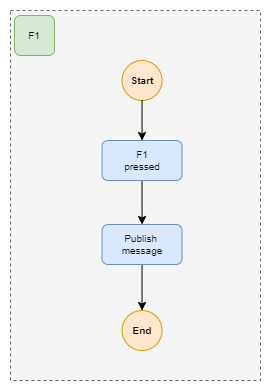

The diagram above was exported from draw.io. Its source (the exported page's mxGraphModel, read from the mxfile embedded in the PNG):
<mxGraphModel dx="1735" dy="1002" grid="1" gridSize="10" guides="1" tooltips="1" connect="1" arrows="1" fold="1" page="1" pageScale="1" pageWidth="1169" pageHeight="827" math="0" shadow="0">
  <root>
    <mxCell id="0" />
    <mxCell id="1" parent="0" />
    <mxCell id="2" value="" style="rounded=0;whiteSpace=wrap;html=1;fillColor=#f5f5f5;fontColor=#333333;strokeColor=#666666;dashed=1;labelBackgroundColor=none;" vertex="1" parent="1">
      <mxGeometry x="560" y="2160" width="250" height="370" as="geometry" />
    </mxCell>
    <mxCell id="3" value="F1" style="rounded=1;whiteSpace=wrap;html=1;fontSize=10;fillColor=#d5e8d4;strokeColor=#82b366;labelBackgroundColor=none;" vertex="1" parent="1">
      <mxGeometry x="564" y="2165" width="40" height="40" as="geometry" />
    </mxCell>
    <mxCell id="4" value="Start" style="ellipse;whiteSpace=wrap;html=1;aspect=fixed;fillColor=#ffe6cc;strokeColor=#d79b00;fontSize=10;fontStyle=1;labelBackgroundColor=none;" vertex="1" parent="1">
      <mxGeometry x="671.55" y="2210" width="40" height="40" as="geometry" />
    </mxCell>
    <mxCell id="5" style="edgeStyle=orthogonalEdgeStyle;rounded=0;orthogonalLoop=1;jettySize=auto;html=1;labelBackgroundColor=none;" edge="1" source="6" target="7" parent="1">
      <mxGeometry relative="1" as="geometry" />
    </mxCell>
    <mxCell id="6" value="Publish&amp;nbsp;&lt;br style=&quot;font-size: 10px;&quot;&gt;message" style="rounded=1;whiteSpace=wrap;html=1;fillColor=#dae8fc;strokeColor=#6c8ebf;fontSize=10;labelBackgroundColor=none;" vertex="1" parent="1">
      <mxGeometry x="651.55" y="2374" width="80" height="40" as="geometry" />
    </mxCell>
    <mxCell id="7" value="End" style="ellipse;whiteSpace=wrap;html=1;aspect=fixed;fillColor=#ffe6cc;strokeColor=#d79b00;fontSize=10;fontStyle=1;labelBackgroundColor=none;" vertex="1" parent="1">
      <mxGeometry x="671.55" y="2460" width="40" height="40" as="geometry" />
    </mxCell>
    <mxCell id="8" value="" style="edgeStyle=orthogonalEdgeStyle;rounded=0;orthogonalLoop=1;jettySize=auto;html=1;entryX=0.5;entryY=0;entryDx=0;entryDy=0;fontSize=10;labelBackgroundColor=none;" edge="1" source="4" target="10" parent="1">
      <mxGeometry relative="1" as="geometry">
        <mxPoint x="692" y="2250" as="sourcePoint" />
        <mxPoint x="645" y="2813" as="targetPoint" />
      </mxGeometry>
    </mxCell>
    <mxCell id="9" style="edgeStyle=orthogonalEdgeStyle;rounded=0;orthogonalLoop=1;jettySize=auto;html=1;entryX=0.5;entryY=0;entryDx=0;entryDy=0;labelBackgroundColor=none;" edge="1" source="10" target="6" parent="1">
      <mxGeometry relative="1" as="geometry" />
    </mxCell>
    <mxCell id="10" value="F1&lt;br&gt;pressed" style="rounded=1;whiteSpace=wrap;html=1;fillColor=#dae8fc;strokeColor=#6c8ebf;fontSize=10;labelBackgroundColor=none;" vertex="1" parent="1">
      <mxGeometry x="651.55" y="2290" width="80" height="40" as="geometry" />
    </mxCell>
  </root>
</mxGraphModel>